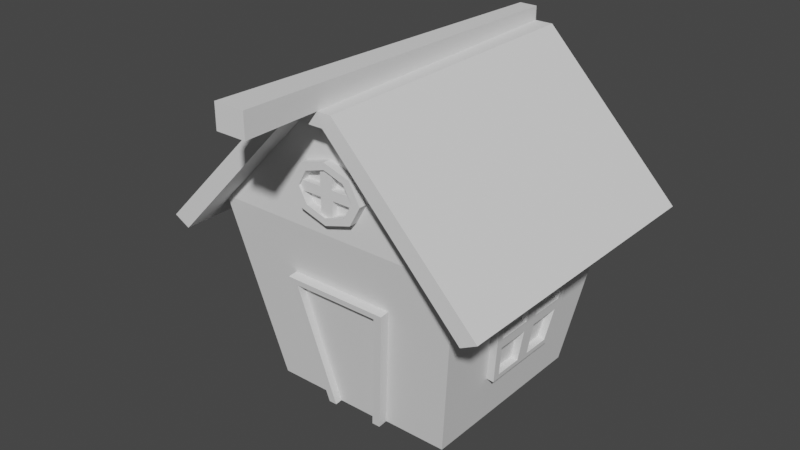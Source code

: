 # Source: step11.blend  (saved by Blender 3.4.6; exported with 4.5.12 LTS)
import bpy
from mathutils import Matrix  # noqa: F401  (used for matrix-valued properties, if any)

bpy.ops.wm.read_factory_settings(use_empty=True)
scene = bpy.context.scene
scene.name = 'Scene'

# ---- collections
col_collection = bpy.data.collections.new('Collection'); scene.collection.children.link(col_collection)

# ---- world
world_world = bpy.data.worlds.new('World'); scene.world = world_world
world_world.use_nodes = True; world_world.node_tree.nodes.clear()
_N = world_world.node_tree.nodes; _L = world_world.node_tree.links
n0 = _N.new('ShaderNodeOutputWorld'); n0.name = 'World Output'; n0.location = (300, 300)
n1 = _N.new('ShaderNodeBackground'); n1.name = 'Background'; n1.location = (10, 300)
n1.inputs[0].default_value = (0.05088, 0.05088, 0.05088, 1.0)
_L.new(n1.outputs[0], n0.inputs[0])
n0.is_active_output = True
world_world.color = (0.05088, 0.05088, 0.05088)
world_world.use_sun_shadow = False
world_world.sun_shadow_jitter_overblur = 0.0

# ---- meshes
me_plan = bpy.data.meshes.new('Plan')
me_plan.from_pydata([(-0.7483, -0.7483, 0.0), (0.7483, -0.7483, 0.0), (-0.7483, 0.7483, 0.0), (0.7483, 0.7483, 0.0), (1.0, -1.0, 0.0), (-1.0, 1.0, 2.025), (-1.0, -1.0, 2.025), (1.0, -1.0, 2.025), (1.0, 1.0, 2.025), (-0.1201, 1.0, 3.261), (-0.1201, -1.0, 3.261), (0.1201, -1.0, 3.261), (0.1201, 1.0, 3.261), (-0.1201, 1.0, 3.261), (-0.1201, -1.0, 3.261), (0.1201, -1.0, 3.261), (0.1201, 1.0, 3.261), (0.01095, -1.0, 2.781), (-0.2012, -1.0, 2.693), (-0.289, -1.0, 2.481), (-0.2012, -1.0, 2.269), (0.01095, -1.0, 2.181), (0.2231, -1.0, 2.269), (0.311, -1.0, 2.481), (0.2231, -1.0, 2.693), (0.01095, -1.0, 2.781), (-0.2012, -1.0, 2.693), (-0.289, -1.0, 2.481), (-0.2012, -1.0, 2.269), (0.01095, -1.0, 2.181), (0.2231, -1.0, 2.269), (0.311, -1.0, 2.481), (0.2231, -1.0, 2.693)], [(1, 4)], [(0, 2, 3, 1), (8, 5, 9, 12), (1, 3, 8, 7), (2, 0, 6, 5), (3, 2, 5, 8), (0, 1, 7, 6), (10, 11, 12, 9), (6, 7, 11, 10), (7, 8, 12, 11), (5, 6, 10, 9), (14, 15, 16, 13), (23, 22, 30, 31), (21, 20, 28, 29), (19, 18, 26, 27), (24, 23, 31, 32), (22, 21, 29, 30), (20, 19, 27, 28), (18, 17, 25, 26), (17, 24, 32, 25)])
_uv = me_plan.uv_layers.new(name='CarteUV')
_uv.uv.foreach_set('vector', [0.0, 0.0, 0.0, 1.0, 1.0, 1.0, 1.0, 0.0, 1.0, 1.0, 0.0, 1.0, 0.0, 1.0, 1.0, 1.0, 1.0, 0.0, 1.0, 1.0, 1.0, 1.0, 1.0, 0.0, 0.0, 1.0, 0.0, 0.0, 0.0, 0.0, 0.0, 1.0, 1.0, 1.0, 0.0, 1.0, 0.0, 1.0, 1.0, 1.0, 0.0, 0.0, 1.0, 0.0, 1.0, 0.0, 0.0, 0.0, 0.0, 0.0, 1.0, 0.0, 1.0, 1.0, 0.0, 1.0, 0.0, 0.0, 1.0, 0.0, 1.0, 0.0, 0.0, 0.0, 1.0, 0.0, 1.0, 1.0, 1.0, 1.0, 1.0, 0.0, 0.0, 1.0, 0.0, 0.0, 0.0, 0.0, 0.0, 1.0, 0.0, 0.0, 1.0, 0.0, 1.0, 1.0, 0.0, 1.0, 0.0, 0.0, 0.0, 0.0, 0.0, 0.0, 0.0, 0.0, 0.0, 0.0, 0.0, 0.0, 0.0, 0.0, 0.0, 0.0, 0.0, 0.0, 0.0, 0.0, 0.0, 0.0, 0.0, 0.0, 0.0, 0.0, 0.0, 0.0, 0.0, 0.0, 0.0, 0.0, 0.0, 0.0, 0.0, 0.0, 0.0, 0.0, 0.0, 0.0, 0.0, 0.0, 0.0, 0.0, 0.0, 0.0, 0.0, 0.0, 0.0, 0.0, 0.0, 0.0, 0.0, 0.0, 0.0, 0.0, 0.0, 0.0, 0.0, 0.0, 0.0, 0.0, 0.0, 0.0])
me_plan.update()
me_plan_001 = bpy.data.meshes.new('Plan.001')
me_plan_001.from_pydata([(-1.209, 1.209, 1.886), (-1.209, -1.209, 1.886), (1.209, -1.209, 1.886), (1.209, 1.209, 1.886), (-0.1452, 1.209, 3.381), (-0.1452, -1.209, 3.381), (0.1452, -1.209, 3.381), (0.1452, 1.209, 3.381), (-1.335, 1.209, 1.975), (-1.335, -1.209, 1.975), (1.335, -1.209, 1.975), (1.335, 1.209, 1.975), (-0.216, 1.209, 3.518), (-0.216, -1.209, 3.518), (0.216, -1.209, 3.518), (0.216, 1.209, 3.518)], [], [(5, 4, 7, 6), (2, 6, 7, 3), (0, 4, 5, 1), (13, 14, 15, 12), (10, 11, 15, 14), (8, 9, 13, 12), (2, 3, 11, 10), (6, 2, 10, 14), (4, 0, 8, 12), (0, 1, 9, 8), (1, 5, 13, 9), (3, 7, 15, 11), (7, 4, 12, 15), (5, 6, 14, 13)])
_uv = me_plan_001.uv_layers.new(name='CarteUV')
_uv.uv.foreach_set('vector', [0.0, 0.0, 0.0, 1.0, 1.0, 1.0, 1.0, 0.0, 1.0, 0.0, 1.0, 0.0, 1.0, 1.0, 1.0, 1.0, 0.0, 1.0, 0.0, 1.0, 0.0, 0.0, 0.0, 0.0, 0.0, 0.0, 1.0, 0.0, 1.0, 1.0, 0.0, 1.0, 1.0, 0.0, 1.0, 1.0, 1.0, 1.0, 1.0, 0.0, 0.0, 1.0, 0.0, 0.0, 0.0, 0.0, 0.0, 1.0, 1.0, 0.0, 1.0, 1.0, 1.0, 1.0, 1.0, 0.0, 1.0, 0.0, 1.0, 0.0, 1.0, 0.0, 1.0, 0.0, 0.0, 1.0, 0.0, 1.0, 0.0, 1.0, 0.0, 1.0, 0.0, 1.0, 0.0, 0.0, 0.0, 0.0, 0.0, 1.0, 0.0, 0.0, 0.0, 0.0, 0.0, 0.0, 0.0, 0.0, 1.0, 1.0, 1.0, 1.0, 1.0, 1.0, 1.0, 1.0, 1.0, 1.0, 0.0, 1.0, 0.0, 1.0, 1.0, 1.0, 0.0, 0.0, 1.0, 0.0, 1.0, 0.0, 0.0, 0.0])
me_plan_001.update()
me_plan_002 = bpy.data.meshes.new('Plan.002')
me_plan_002.from_pydata([(-0.07149, 1.209, 3.514), (-0.1174, -1.805, 3.518), (0.1174, -1.805, 3.518), (0.07149, 1.209, 3.514), (-0.07149, 1.209, 3.664), (-0.1174, -1.805, 3.764), (0.1174, -1.805, 3.764), (0.07149, 1.209, 3.664)], [], [(1, 0, 3, 2), (5, 6, 7, 4), (3, 0, 4, 7), (1, 2, 6, 5), (2, 3, 7, 6), (0, 1, 5, 4)])
_uv = me_plan_002.uv_layers.new(name='CarteUV')
_uv.uv.foreach_set('vector', [0.0, 0.0, 0.0, 1.0, 1.0, 1.0, 1.0, 0.0, 0.0, 0.0, 1.0, 0.0, 1.0, 1.0, 0.0, 1.0, 1.0, 1.0, 0.0, 1.0, 0.0, 1.0, 1.0, 1.0, 0.0, 0.0, 1.0, 0.0, 1.0, 0.0, 0.0, 0.0, 1.0, 0.0, 1.0, 1.0, 1.0, 1.0, 1.0, 0.0, 0.0, 1.0, 0.0, 0.0, 0.0, 0.0, 0.0, 1.0])
me_plan_002.update()
me_plan_003 = bpy.data.meshes.new('Plan.003')
me_plan_003.from_pydata([(-0.2413, -0.7482, -0.001525), (0.2413, -0.7482, -0.001525), (-0.4201, -0.927, 1.438), (0.4201, -0.927, 1.438), (-0.2413, -0.8234, -0.01088), (0.2413, -0.8234, -0.01088), (-0.3477, -0.9944, 1.365), (0.3477, -0.9944, 1.365), (-0.4201, -1.002, 1.428), (0.4201, -1.002, 1.428), (0.1767, -0.8234, -0.01088), (-0.1767, -0.8234, -0.01088), (-0.1767, -0.7651, -0.003629), (0.1767, -0.7651, -0.003629), (-0.3477, -0.9361, 1.372), (0.3477, -0.9361, 1.372)], [], [(0, 2, 3, 1), (2, 0, 4, 8), (3, 2, 8, 9), (1, 3, 9, 5), (6, 7, 9, 8), (7, 10, 5, 9), (11, 6, 8, 4), (12, 13, 15, 14), (10, 7, 15, 13), (6, 11, 12, 14), (7, 6, 14, 15)])
_uv = me_plan_003.uv_layers.new(name='CarteUV')
_uv.uv.foreach_set('vector', [0.1377, 0.0, 0.0, 0.0, 1.0, 0.0, 0.8623, 0.0, 0.0, 0.0, 0.1377, 0.0, 0.1377, 0.0, 0.0, 0.0, 1.0, 0.0, 0.0, 0.0, 0.0, 0.0, 1.0, 0.0, 0.8623, 0.0, 1.0, 0.0, 1.0, 0.0, 0.8623, 0.0, 0.08446, 0.0, 0.9155, 0.0, 1.0, 0.0, 0.0, 0.0, 0.9155, 0.0, 0.7654, 0.0, 0.8623, 0.0, 1.0, 0.0, 0.2346, 0.0, 0.08446, 0.0, 0.0, 0.0, 0.1377, 0.0, 0.2346, 0.0, 0.7654, 0.0, 0.9155, 0.0, 0.08446, 0.0, 0.7654, 0.0, 0.9155, 0.0, 0.9155, 0.0, 0.7654, 0.0, 0.08446, 0.0, 0.2346, 0.0, 0.2346, 0.0, 0.08446, 0.0, 0.9155, 0.0, 0.08446, 0.0, 0.08446, 0.0, 0.9155, 0.0])
me_plan_003.update()
me_plan_004 = bpy.data.meshes.new('Plan.004')
me_plan_004.from_pydata([(-0.8168, -0.3409, 0.5512), (-0.8168, 0.3409, 0.5512), (-0.9315, 0.4556, 1.474), (-0.9315, -0.4556, 1.474), (-0.8772, 0.3409, 0.5437), (-0.8772, -0.3409, 0.5437), (-0.9919, 0.4556, 1.466), (-0.9919, -0.4556, 1.466), (-0.8772, 0.0, 0.5437), (-0.9919, 0.0, 1.466), (-0.9345, -0.3983, 1.005), (-0.9345, 0.3983, 1.005), (-0.9345, 0.0, 1.005), (-0.9418, -0.05876, 1.063), (-0.9418, -0.3463, 1.063), (-0.9846, -0.3892, 1.408), (-0.9846, -0.05876, 1.408), (-0.9418, 0.3463, 1.063), (-0.9418, 0.05876, 1.063), (-0.9846, 0.05876, 1.408), (-0.9846, 0.3892, 1.408), (-0.8845, 0.289, 0.602), (-0.8845, 0.05876, 0.602), (-0.9273, 0.05876, 0.9466), (-0.9273, 0.3318, 0.9466), (-0.8845, -0.05876, 0.602), (-0.8845, -0.289, 0.602), (-0.9273, -0.3318, 0.9466), (-0.9273, -0.05876, 0.9466), (-0.8838, -0.3463, 1.07), (-0.8838, -0.05876, 1.07), (-0.9267, -0.05876, 1.415), (-0.9267, -0.3892, 1.415), (-0.8838, 0.05876, 1.07), (-0.8838, 0.3463, 1.07), (-0.9267, 0.3892, 1.415), (-0.9267, 0.05876, 1.415), (-0.8265, 0.289, 0.6092), (-0.8265, 0.05876, 0.6092), (-0.8693, 0.3318, 0.9538), (-0.8693, 0.05876, 0.9538), (-0.8265, -0.05876, 0.6092), (-0.8265, -0.289, 0.6092), (-0.8693, -0.05876, 0.9538), (-0.8693, -0.3318, 0.9538)], [], [(1, 2, 3, 0), (18, 19, 36, 33), (0, 3, 7, 10, 5), (1, 0, 5, 8, 4), (2, 1, 4, 11, 6), (3, 2, 6, 9, 7), (24, 21, 37, 39), (14, 15, 32, 29), (25, 26, 42, 41), (12, 10, 14, 13), (10, 7, 15, 14), (7, 9, 16, 15), (9, 12, 13, 16), (11, 12, 18, 17), (12, 9, 19, 18), (9, 6, 20, 19), (6, 11, 17, 20), (4, 8, 22, 21), (8, 12, 23, 22), (12, 11, 24, 23), (11, 4, 21, 24), (8, 5, 26, 25), (5, 10, 27, 26), (10, 12, 28, 27), (12, 8, 25, 28), (30, 29, 32, 31), (34, 33, 36, 35), (37, 38, 40, 39), (41, 42, 44, 43), (28, 25, 41, 43), (15, 16, 31, 32), (22, 23, 40, 38), (19, 20, 35, 36), (26, 27, 44, 42), (23, 24, 39, 40), (27, 28, 43, 44), (13, 14, 29, 30), (17, 18, 33, 34), (16, 13, 30, 31), (21, 22, 38, 37), (20, 17, 34, 35)])
_uv = me_plan_004.uv_layers.new(name='CarteUV')
_uv.uv.foreach_set('vector', [0.0, 1.0, 0.0, 1.0, 0.0, 0.0, 0.0, 0.0, 0.0, 0.5717, 0.0, 0.5664, 0.0, 0.5664, 0.0, 0.5717, 0.0, 0.0, 0.0, 0.0, 0.0, 0.0, 0.0, 0.0, 0.0, 0.0, 0.0, 1.0, 0.0, 0.0, 0.0, 0.0, 0.0, 0.5, 0.0, 1.0, 0.0, 1.0, 0.0, 1.0, 0.0, 1.0, 0.0, 1.0, 0.0, 1.0, 0.0, 0.0, 0.0, 1.0, 0.0, 1.0, 0.0, 0.5, 0.0, 0.0, 0.0, 0.9236, 0.0, 0.9163, 0.0, 0.9163, 0.0, 0.9236, 0.0, 0.07191, 0.0, 0.06662, 0.0, 0.06662, 0.0, 0.07191, 0.0, 0.4165, 0.0, 0.08375, 0.0, 0.08375, 0.0, 0.4165, 0.0, 0.5, 0.0, 0.0, 0.0, 0.07191, 0.0, 0.4283, 0.0, 0.0, 0.0, 0.0, 0.0, 0.06662, 0.0, 0.07191, 0.0, 0.0, 0.0, 0.5, 0.0, 0.4336, 0.0, 0.06662, 0.0, 0.5, 0.0, 0.5, 0.0, 0.4283, 0.0, 0.4336, 0.0, 1.0, 0.0, 0.5, 0.0, 0.5717, 0.0, 0.9281, 0.0, 0.5, 0.0, 0.5, 0.0, 0.5664, 0.0, 0.5717, 0.0, 0.5, 0.0, 1.0, 0.0, 0.9334, 0.0, 0.5664, 0.0, 1.0, 0.0, 1.0, 0.0, 0.9281, 0.0, 0.9334, 0.0, 1.0, 0.0, 0.5, 0.0, 0.5835, 0.0, 0.9163, 0.0, 0.5, 0.0, 0.5, 0.0, 0.5762, 0.0, 0.5835, 0.0, 0.5, 0.0, 1.0, 0.0, 0.9236, 0.0, 0.5762, 0.0, 1.0, 0.0, 1.0, 0.0, 0.9163, 0.0, 0.9236, 0.0, 0.5, 0.0, 0.0, 0.0, 0.08375, 0.0, 0.4165, 0.0, 0.0, 0.0, 0.0, 0.0, 0.07638, 0.0, 0.08375, 0.0, 0.0, 0.0, 0.5, 0.0, 0.4238, 0.0, 0.07638, 0.0, 0.5, 0.0, 0.5, 0.0, 0.4165, 0.0, 0.4238, 0.0, 0.4283, 0.0, 0.07191, 0.0, 0.06662, 0.0, 0.4336, 0.0, 0.9281, 0.0, 0.5717, 0.0, 0.5664, 0.0, 0.9334, 0.0, 0.9163, 0.0, 0.5835, 0.0, 0.5762, 0.0, 0.9236, 0.0, 0.4165, 0.0, 0.08375, 0.0, 0.07638, 0.0, 0.4238, 0.0, 0.4238, 0.0, 0.4165, 0.0, 0.4165, 0.0, 0.4238, 0.0, 0.06662, 0.0, 0.4336, 0.0, 0.4336, 0.0, 0.06662, 0.0, 0.5835, 0.0, 0.5762, 0.0, 0.5762, 0.0, 0.5835, 0.0, 0.5664, 0.0, 0.9334, 0.0, 0.9334, 0.0, 0.5664, 0.0, 0.08375, 0.0, 0.07638, 0.0, 0.07638, 0.0, 0.08375, 0.0, 0.5762, 0.0, 0.9236, 0.0, 0.9236, 0.0, 0.5762, 0.0, 0.07638, 0.0, 0.4238, 0.0, 0.4238, 0.0, 0.07638, 0.0, 0.4283, 0.0, 0.07191, 0.0, 0.07191, 0.0, 0.4283, 0.0, 0.9281, 0.0, 0.5717, 0.0, 0.5717, 0.0, 0.9281, 0.0, 0.4336, 0.0, 0.4283, 0.0, 0.4283, 0.0, 0.4336, 0.0, 0.9163, 0.0, 0.5835, 0.0, 0.5835, 0.0, 0.9163, 0.0, 0.9334, 0.0, 0.9281, 0.0, 0.9281, 0.0, 0.9334])
me_plan_004.update()
me_plan_005 = bpy.data.meshes.new('Plan.005')
me_plan_005.from_pydata([(-0.8168, -0.3409, 0.5512), (-0.8168, 0.3409, 0.5512), (-0.9315, 0.4556, 1.474), (-0.9315, -0.4556, 1.474), (-0.8772, 0.3409, 0.5437), (-0.8772, -0.3409, 0.5437), (-0.9919, 0.4556, 1.466), (-0.9919, -0.4556, 1.466), (-0.8772, 0.0, 0.5437), (-0.9919, 0.0, 1.466), (-0.9345, -0.3983, 1.005), (-0.9345, 0.3983, 1.005), (-0.9345, 0.0, 1.005), (-0.9418, -0.05876, 1.063), (-0.9418, -0.3463, 1.063), (-0.9846, -0.3892, 1.408), (-0.9846, -0.05876, 1.408), (-0.9418, 0.3463, 1.063), (-0.9418, 0.05876, 1.063), (-0.9846, 0.05876, 1.408), (-0.9846, 0.3892, 1.408), (-0.8845, 0.289, 0.602), (-0.8845, 0.05876, 0.602), (-0.9273, 0.05876, 0.9466), (-0.9273, 0.3318, 0.9466), (-0.8845, -0.05876, 0.602), (-0.8845, -0.289, 0.602), (-0.9273, -0.3318, 0.9466), (-0.9273, -0.05876, 0.9466), (-0.8838, -0.3463, 1.07), (-0.8838, -0.05876, 1.07), (-0.9267, -0.05876, 1.415), (-0.9267, -0.3892, 1.415), (-0.8838, 0.05876, 1.07), (-0.8838, 0.3463, 1.07), (-0.9267, 0.3892, 1.415), (-0.9267, 0.05876, 1.415), (-0.8265, 0.289, 0.6092), (-0.8265, 0.05876, 0.6092), (-0.8693, 0.3318, 0.9538), (-0.8693, 0.05876, 0.9538), (-0.8265, -0.05876, 0.6092), (-0.8265, -0.289, 0.6092), (-0.8693, -0.05876, 0.9538), (-0.8693, -0.3318, 0.9538)], [], [(1, 2, 3, 0), (18, 19, 36, 33), (0, 3, 7, 10, 5), (1, 0, 5, 8, 4), (2, 1, 4, 11, 6), (3, 2, 6, 9, 7), (24, 21, 37, 39), (14, 15, 32, 29), (25, 26, 42, 41), (12, 10, 14, 13), (10, 7, 15, 14), (7, 9, 16, 15), (9, 12, 13, 16), (11, 12, 18, 17), (12, 9, 19, 18), (9, 6, 20, 19), (6, 11, 17, 20), (4, 8, 22, 21), (8, 12, 23, 22), (12, 11, 24, 23), (11, 4, 21, 24), (8, 5, 26, 25), (5, 10, 27, 26), (10, 12, 28, 27), (12, 8, 25, 28), (30, 29, 32, 31), (34, 33, 36, 35), (37, 38, 40, 39), (41, 42, 44, 43), (28, 25, 41, 43), (15, 16, 31, 32), (22, 23, 40, 38), (19, 20, 35, 36), (26, 27, 44, 42), (23, 24, 39, 40), (27, 28, 43, 44), (13, 14, 29, 30), (17, 18, 33, 34), (16, 13, 30, 31), (21, 22, 38, 37), (20, 17, 34, 35)])
_uv = me_plan_005.uv_layers.new(name='CarteUV')
_uv.uv.foreach_set('vector', [0.0, 1.0, 0.0, 1.0, 0.0, 0.0, 0.0, 0.0, 0.0, 0.5717, 0.0, 0.5664, 0.0, 0.5664, 0.0, 0.5717, 0.0, 0.0, 0.0, 0.0, 0.0, 0.0, 0.0, 0.0, 0.0, 0.0, 0.0, 1.0, 0.0, 0.0, 0.0, 0.0, 0.0, 0.5, 0.0, 1.0, 0.0, 1.0, 0.0, 1.0, 0.0, 1.0, 0.0, 1.0, 0.0, 1.0, 0.0, 0.0, 0.0, 1.0, 0.0, 1.0, 0.0, 0.5, 0.0, 0.0, 0.0, 0.9236, 0.0, 0.9163, 0.0, 0.9163, 0.0, 0.9236, 0.0, 0.07191, 0.0, 0.06662, 0.0, 0.06662, 0.0, 0.07191, 0.0, 0.4165, 0.0, 0.08375, 0.0, 0.08375, 0.0, 0.4165, 0.0, 0.5, 0.0, 0.0, 0.0, 0.07191, 0.0, 0.4283, 0.0, 0.0, 0.0, 0.0, 0.0, 0.06662, 0.0, 0.07191, 0.0, 0.0, 0.0, 0.5, 0.0, 0.4336, 0.0, 0.06662, 0.0, 0.5, 0.0, 0.5, 0.0, 0.4283, 0.0, 0.4336, 0.0, 1.0, 0.0, 0.5, 0.0, 0.5717, 0.0, 0.9281, 0.0, 0.5, 0.0, 0.5, 0.0, 0.5664, 0.0, 0.5717, 0.0, 0.5, 0.0, 1.0, 0.0, 0.9334, 0.0, 0.5664, 0.0, 1.0, 0.0, 1.0, 0.0, 0.9281, 0.0, 0.9334, 0.0, 1.0, 0.0, 0.5, 0.0, 0.5835, 0.0, 0.9163, 0.0, 0.5, 0.0, 0.5, 0.0, 0.5762, 0.0, 0.5835, 0.0, 0.5, 0.0, 1.0, 0.0, 0.9236, 0.0, 0.5762, 0.0, 1.0, 0.0, 1.0, 0.0, 0.9163, 0.0, 0.9236, 0.0, 0.5, 0.0, 0.0, 0.0, 0.08375, 0.0, 0.4165, 0.0, 0.0, 0.0, 0.0, 0.0, 0.07638, 0.0, 0.08375, 0.0, 0.0, 0.0, 0.5, 0.0, 0.4238, 0.0, 0.07638, 0.0, 0.5, 0.0, 0.5, 0.0, 0.4165, 0.0, 0.4238, 0.0, 0.4283, 0.0, 0.07191, 0.0, 0.06662, 0.0, 0.4336, 0.0, 0.9281, 0.0, 0.5717, 0.0, 0.5664, 0.0, 0.9334, 0.0, 0.9163, 0.0, 0.5835, 0.0, 0.5762, 0.0, 0.9236, 0.0, 0.4165, 0.0, 0.08375, 0.0, 0.07638, 0.0, 0.4238, 0.0, 0.4238, 0.0, 0.4165, 0.0, 0.4165, 0.0, 0.4238, 0.0, 0.06662, 0.0, 0.4336, 0.0, 0.4336, 0.0, 0.06662, 0.0, 0.5835, 0.0, 0.5762, 0.0, 0.5762, 0.0, 0.5835, 0.0, 0.5664, 0.0, 0.9334, 0.0, 0.9334, 0.0, 0.5664, 0.0, 0.08375, 0.0, 0.07638, 0.0, 0.07638, 0.0, 0.08375, 0.0, 0.5762, 0.0, 0.9236, 0.0, 0.9236, 0.0, 0.5762, 0.0, 0.07638, 0.0, 0.4238, 0.0, 0.4238, 0.0, 0.07638, 0.0, 0.4283, 0.0, 0.07191, 0.0, 0.07191, 0.0, 0.4283, 0.0, 0.9281, 0.0, 0.5717, 0.0, 0.5717, 0.0, 0.9281, 0.0, 0.4336, 0.0, 0.4283, 0.0, 0.4283, 0.0, 0.4336, 0.0, 0.9163, 0.0, 0.5835, 0.0, 0.5835, 0.0, 0.9163, 0.0, 0.9334, 0.0, 0.9281, 0.0, 0.9281, 0.0, 0.9334])
me_plan_005.update()
me_plan_006 = bpy.data.meshes.new('Plan.006')
me_plan_006.from_pydata([(0.01095, -1.0, 2.781), (-0.2012, -1.0, 2.693), (-0.289, -1.0, 2.481), (-0.2012, -1.0, 2.269), (0.01095, -1.0, 2.181), (0.2231, -1.0, 2.269), (0.311, -1.0, 2.481), (0.2231, -1.0, 2.693), (0.01095, -1.0, 2.709), (-0.1502, -1.0, 2.642), (-0.217, -1.0, 2.481), (-0.1502, -1.0, 2.32), (0.01095, -1.0, 2.253), (0.1721, -1.0, 2.32), (0.2389, -1.0, 2.481), (0.1721, -1.0, 2.642), (0.01095, -1.068, 2.781), (-0.2012, -1.068, 2.693), (-0.289, -1.068, 2.481), (-0.2012, -1.068, 2.269), (0.01095, -1.068, 2.181), (0.2231, -1.068, 2.269), (0.311, -1.068, 2.481), (0.2231, -1.068, 2.693), (0.01095, -1.068, 2.709), (-0.1502, -1.068, 2.642), (-0.217, -1.068, 2.481), (-0.1502, -1.068, 2.32), (0.01095, -1.068, 2.253), (0.1721, -1.068, 2.32), (0.2389, -1.068, 2.481), (0.1721, -1.068, 2.642), (-0.03905, -1.05, 2.431), (-0.03905, -1.05, 2.531), (-0.03905, -0.95, 2.431), (-0.03905, -0.95, 2.531), (0.06095, -1.05, 2.431), (0.06095, -1.05, 2.531), (0.06095, -0.95, 2.431), (0.06095, -0.95, 2.531), (0.2361, -0.95, 2.531), (0.2361, -0.95, 2.431), (0.2361, -1.05, 2.431), (0.2361, -1.05, 2.531), (-0.03905, -1.05, 2.723), (-0.03905, -0.95, 2.723), (0.06095, -0.95, 2.723), (0.06095, -1.05, 2.723), (-0.2385, -0.95, 2.431), (-0.2385, -1.05, 2.431), (-0.2385, -1.05, 2.531), (-0.2385, -0.95, 2.531), (-0.03905, -0.95, 2.228), (-0.03905, -1.05, 2.228), (0.06095, -0.95, 2.228), (0.06095, -1.05, 2.228)], [], [(0, 8, 15, 7), (6, 14, 13, 5), (4, 12, 11, 3), (2, 10, 9, 1), (7, 15, 14, 6), (5, 13, 12, 4), (3, 11, 10, 2), (1, 9, 8, 0), (16, 23, 31, 24), (22, 21, 29, 30), (20, 19, 27, 28), (18, 17, 25, 26), (23, 22, 30, 31), (21, 20, 28, 29), (19, 18, 26, 27), (17, 16, 24, 25), (3, 2, 18, 19), (10, 11, 27, 26), (4, 3, 19, 20), (11, 12, 28, 27), (5, 4, 20, 21), (12, 13, 29, 28), (6, 5, 21, 22), (13, 14, 30, 29), (7, 6, 22, 23), (14, 15, 31, 30), (0, 7, 23, 16), (1, 0, 16, 17), (15, 8, 24, 31), (8, 9, 25, 24), (2, 1, 17, 18), (9, 10, 26, 25), (33, 35, 51, 50), (34, 35, 39, 38), (39, 37, 43, 40), (36, 37, 33, 32), (34, 38, 54, 52), (37, 39, 46, 47), (41, 40, 43, 42), (38, 39, 40, 41), (37, 36, 42, 43), (36, 38, 41, 42), (46, 45, 44, 47), (35, 33, 44, 45), (33, 37, 47, 44), (39, 35, 45, 46), (49, 50, 51, 48), (34, 32, 49, 48), (35, 34, 48, 51), (32, 33, 50, 49), (52, 54, 55, 53), (32, 34, 52, 53), (38, 36, 55, 54), (36, 32, 53, 55)])
_uv = me_plan_006.uv_layers.new(name='CarteUV')
_uv.uv.foreach_set('vector', [0.0, 0.0, 0.0, 0.0, 0.0, 0.0, 0.0, 0.0, 0.0, 0.0, 0.0, 0.0, 0.0, 0.0, 0.0, 0.0, 0.0, 0.0, 0.0, 0.0, 0.0, 0.0, 0.0, 0.0, 0.0, 0.0, 0.0, 0.0, 0.0, 0.0, 0.0, 0.0, 0.0, 0.0, 0.0, 0.0, 0.0, 0.0, 0.0, 0.0, 0.0, 0.0, 0.0, 0.0, 0.0, 0.0, 0.0, 0.0, 0.0, 0.0, 0.0, 0.0, 0.0, 0.0, 0.0, 0.0, 0.0, 0.0, 0.0, 0.0, 0.0, 0.0, 0.0, 0.0, 0.0, 0.0, 0.0, 0.0, 0.0, 0.0, 0.0, 0.0, 0.0, 0.0, 0.0, 0.0, 0.0, 0.0, 0.0, 0.0, 0.0, 0.0, 0.0, 0.0, 0.0, 0.0, 0.0, 0.0, 0.0, 0.0, 0.0, 0.0, 0.0, 0.0, 0.0, 0.0, 0.0, 0.0, 0.0, 0.0, 0.0, 0.0, 0.0, 0.0, 0.0, 0.0, 0.0, 0.0, 0.0, 0.0, 0.0, 0.0, 0.0, 0.0, 0.0, 0.0, 0.0, 0.0, 0.0, 0.0, 0.0, 0.0, 0.0, 0.0, 0.0, 0.0, 0.0, 0.0, 0.0, 0.0, 0.0, 0.0, 0.0, 0.0, 0.0, 0.0, 0.0, 0.0, 0.0, 0.0, 0.0, 0.0, 0.0, 0.0, 0.0, 0.0, 0.0, 0.0, 0.0, 0.0, 0.0, 0.0, 0.0, 0.0, 0.0, 0.0, 0.0, 0.0, 0.0, 0.0, 0.0, 0.0, 0.0, 0.0, 0.0, 0.0, 0.0, 0.0, 0.0, 0.0, 0.0, 0.0, 0.0, 0.0, 0.0, 0.0, 0.0, 0.0, 0.0, 0.0, 0.0, 0.0, 0.0, 0.0, 0.0, 0.0, 0.0, 0.0, 0.0, 0.0, 0.0, 0.0, 0.0, 0.0, 0.0, 0.0, 0.0, 0.0, 0.0, 0.0, 0.0, 0.0, 0.0, 0.0, 0.0, 0.0, 0.0, 0.0, 0.0, 0.0, 0.0, 0.0, 0.0, 0.0, 0.0, 0.0, 0.0, 0.0, 0.0, 0.0, 0.0, 0.0, 0.0, 0.0, 0.0, 0.0, 0.0, 0.0, 0.0, 0.0, 0.0, 0.0, 0.0, 0.0, 0.0, 0.0, 0.0, 0.0, 0.0, 0.0, 0.0, 0.0, 0.0, 0.0, 0.0, 0.0, 0.0, 0.0, 0.0, 0.0, 0.0, 0.0, 0.0, 0.0, 0.0, 0.0, 0.625, 0.0, 0.625, 0.25, 0.625, 0.25, 0.625, 0.0, 0.375, 0.25, 0.625, 0.25, 0.625, 0.5, 0.375, 0.5, 0.625, 0.5, 0.625, 0.75, 0.625, 0.75, 0.625, 0.5, 0.375, 0.75, 0.625, 0.75, 0.625, 1.0, 0.375, 1.0, 0.375, 0.25, 0.375, 0.5, 0.375, 0.5, 0.375, 0.25, 0.625, 0.75, 0.625, 0.5, 0.625, 0.5, 0.625, 0.75, 0.375, 0.5, 0.625, 0.5, 0.625, 0.75, 0.375, 0.75, 0.375, 0.5, 0.625, 0.5, 0.625, 0.5, 0.375, 0.5, 0.625, 0.75, 0.375, 0.75, 0.375, 0.75, 0.625, 0.75, 0.375, 0.75, 0.375, 0.5, 0.375, 0.5, 0.375, 0.75, 0.625, 0.5, 0.875, 0.5, 0.875, 0.75, 0.625, 0.75, 0.625, 0.25, 0.625, 0.0, 0.625, 0.0, 0.625, 0.25, 0.625, 1.0, 0.625, 0.75, 0.625, 0.75, 0.625, 1.0, 0.625, 0.5, 0.625, 0.25, 0.625, 0.25, 0.625, 0.5, 0.375, 0.0, 0.625, 0.0, 0.625, 0.25, 0.375, 0.25, 0.125, 0.5, 0.125, 0.75, 0.125, 0.75, 0.125, 0.5, 0.625, 0.25, 0.375, 0.25, 0.375, 0.25, 0.625, 0.25, 0.375, 1.0, 0.625, 1.0, 0.625, 1.0, 0.375, 1.0, 0.125, 0.5, 0.375, 0.5, 0.375, 0.75, 0.125, 0.75, 0.125, 0.75, 0.125, 0.5, 0.125, 0.5, 0.125, 0.75, 0.375, 0.5, 0.375, 0.75, 0.375, 0.75, 0.375, 0.5, 0.375, 0.75, 0.375, 1.0, 0.375, 1.0, 0.375, 0.75])
me_plan_006.update()

# ---- objects
ob_plan = bpy.data.objects.new('Plan', me_plan)
ob_toit = bpy.data.objects.new('toit', me_plan_001)
ob_poutre = bpy.data.objects.new('poutre', me_plan_002)
ob_porte = bpy.data.objects.new('porte', me_plan_003)
ob_fenetre1 = bpy.data.objects.new('fenetre1', me_plan_004)
ob_fenetre2 = bpy.data.objects.new('fenetre2', me_plan_005)
ob_fenetre_ronde = bpy.data.objects.new('fenetre ronde', me_plan_006)

# ---- transforms, parenting, visibility, modifiers, constraints
ob_plan.location = (0.0, 0.0, 0.0)
ob_plan.scale = (1.345, 1.331, 1.0)
ob_toit.location = (0.0, 0.0, -0.1891)
ob_toit.scale = (1.345, 1.331, 1.0)
ob_poutre.location = (0.0, 0.0, -0.1891)
ob_poutre.scale = (1.345, 1.331, 1.0)
ob_porte.location = (0.0, 0.0, 0.0)
ob_porte.scale = (1.345, 1.331, 1.0)
ob_fenetre1.location = (0.0, 0.0, 0.0)
ob_fenetre1.rotation_euler = (0.0, 0.0, 3.142)
ob_fenetre1.scale = (1.345, 1.331, 1.0)
ob_fenetre2.location = (0.0, 0.0, 0.0)
ob_fenetre2.scale = (1.345, 1.331, 1.0)
ob_fenetre_ronde.location = (0.0, 0.0, 0.0)
ob_fenetre_ronde.scale = (1.345, 1.331, 1.0)

# ---- collection membership
col_collection.objects.link(ob_plan)
col_collection.objects.link(ob_toit)
col_collection.objects.link(ob_poutre)
col_collection.objects.link(ob_porte)
col_collection.objects.link(ob_fenetre1)
col_collection.objects.link(ob_fenetre2)
col_collection.objects.link(ob_fenetre_ronde)

# ---- scene / render settings (as saved in the file)
scene.frame_start = 1; scene.frame_end = 250; scene.frame_set(1)
scene.render.engine = 'BLENDER_EEVEE_NEXT'
scene.cycles.sampling_pattern = 'TABULATED_SOBOL'
scene.cycles.use_light_tree = False
scene.view_settings.view_transform = 'Filmic'
bpy.context.view_layer.update()

# ---- added for rendering (the .blend has no active camera and no usable light): camera, sun
cam_auto = bpy.data.cameras.new('AutoCamera')
cam_auto.lens = 50.0
cam_auto.sensor_width = 36.0
cam_auto.clip_end = 1000.0
ob_auto_camera = bpy.data.objects.new('AutoCamera', cam_auto)
scene.collection.objects.link(ob_auto_camera)
ob_auto_camera.location = (5.98577, -7.57948, 6.57051)
ob_auto_camera.rotation_euler = (1.09748, -7.21219e-08, 0.694738)
scene.camera = ob_auto_camera
light_auto_sun = bpy.data.lights.new('AutoSun', 'SUN')
light_auto_sun.energy = 3.0
light_auto_sun.angle = 0.0523599
ob_auto_sun = bpy.data.objects.new('AutoSun', light_auto_sun)
scene.collection.objects.link(ob_auto_sun)
ob_auto_sun.rotation_euler = (0.872665, 0.174533, 0.523599)
bpy.context.view_layer.update()
